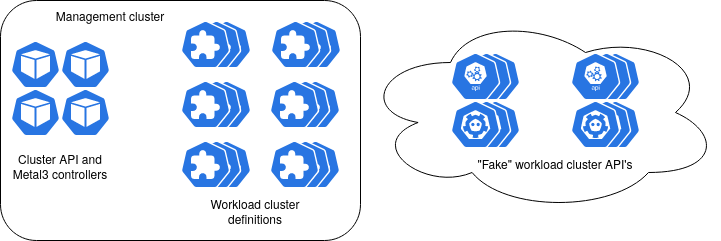

The diagram above was exported from draw.io. Its source (the exported page's mxGraphModel, read from the mxfile embedded in the PNG):
<mxGraphModel dx="1360" dy="795" grid="1" gridSize="10" guides="1" tooltips="1" connect="1" arrows="1" fold="1" page="1" pageScale="1" pageWidth="827" pageHeight="1169" math="0" shadow="0">
  <root>
    <mxCell id="0" />
    <mxCell id="1" parent="0" />
    <mxCell id="VIPdbBfWdfU9ZZTgM3lf-2" value="" style="rounded=1;whiteSpace=wrap;html=1;" vertex="1" parent="1">
      <mxGeometry x="40" y="40" width="360" height="240" as="geometry" />
    </mxCell>
    <mxCell id="VIPdbBfWdfU9ZZTgM3lf-3" value="Management cluster" style="text;html=1;strokeColor=none;fillColor=none;align=center;verticalAlign=middle;whiteSpace=wrap;rounded=0;" vertex="1" parent="1">
      <mxGeometry x="70" y="40" width="160" height="30" as="geometry" />
    </mxCell>
    <mxCell id="VIPdbBfWdfU9ZZTgM3lf-4" value="" style="sketch=0;html=1;dashed=0;whitespace=wrap;fillColor=#2875E2;strokeColor=#ffffff;points=[[0.005,0.63,0],[0.1,0.2,0],[0.9,0.2,0],[0.5,0,0],[0.995,0.63,0],[0.72,0.99,0],[0.5,1,0],[0.28,0.99,0]];verticalLabelPosition=bottom;align=center;verticalAlign=top;shape=mxgraph.kubernetes.icon;prIcon=pod" vertex="1" parent="1">
      <mxGeometry x="50" y="80" width="50" height="48" as="geometry" />
    </mxCell>
    <mxCell id="VIPdbBfWdfU9ZZTgM3lf-5" value="" style="sketch=0;html=1;dashed=0;whitespace=wrap;fillColor=#2875E2;strokeColor=#ffffff;points=[[0.005,0.63,0],[0.1,0.2,0],[0.9,0.2,0],[0.5,0,0],[0.995,0.63,0],[0.72,0.99,0],[0.5,1,0],[0.28,0.99,0]];verticalLabelPosition=bottom;align=center;verticalAlign=top;shape=mxgraph.kubernetes.icon;prIcon=pod" vertex="1" parent="1">
      <mxGeometry x="100" y="80" width="50" height="48" as="geometry" />
    </mxCell>
    <mxCell id="VIPdbBfWdfU9ZZTgM3lf-6" value="" style="sketch=0;html=1;dashed=0;whitespace=wrap;fillColor=#2875E2;strokeColor=#ffffff;points=[[0.005,0.63,0],[0.1,0.2,0],[0.9,0.2,0],[0.5,0,0],[0.995,0.63,0],[0.72,0.99,0],[0.5,1,0],[0.28,0.99,0]];verticalLabelPosition=bottom;align=center;verticalAlign=top;shape=mxgraph.kubernetes.icon;prIcon=pod" vertex="1" parent="1">
      <mxGeometry x="50" y="128" width="50" height="48" as="geometry" />
    </mxCell>
    <mxCell id="VIPdbBfWdfU9ZZTgM3lf-7" value="" style="sketch=0;html=1;dashed=0;whitespace=wrap;fillColor=#2875E2;strokeColor=#ffffff;points=[[0.005,0.63,0],[0.1,0.2,0],[0.9,0.2,0],[0.5,0,0],[0.995,0.63,0],[0.72,0.99,0],[0.5,1,0],[0.28,0.99,0]];verticalLabelPosition=bottom;align=center;verticalAlign=top;shape=mxgraph.kubernetes.icon;prIcon=pod" vertex="1" parent="1">
      <mxGeometry x="100" y="128" width="50" height="48" as="geometry" />
    </mxCell>
    <mxCell id="VIPdbBfWdfU9ZZTgM3lf-8" value="Cluster API and Metal3 controllers" style="text;html=1;strokeColor=none;fillColor=none;align=center;verticalAlign=middle;whiteSpace=wrap;rounded=0;" vertex="1" parent="1">
      <mxGeometry x="50" y="176" width="100" height="60" as="geometry" />
    </mxCell>
    <mxCell id="VIPdbBfWdfU9ZZTgM3lf-12" value="" style="group" vertex="1" connectable="0" parent="1">
      <mxGeometry x="309" y="180" width="71" height="48" as="geometry" />
    </mxCell>
    <mxCell id="VIPdbBfWdfU9ZZTgM3lf-9" value="" style="sketch=0;html=1;dashed=0;whitespace=wrap;fillColor=#2875E2;strokeColor=#ffffff;points=[[0.005,0.63,0],[0.1,0.2,0],[0.9,0.2,0],[0.5,0,0],[0.995,0.63,0],[0.72,0.99,0],[0.5,1,0],[0.28,0.99,0]];verticalLabelPosition=bottom;align=center;verticalAlign=top;shape=mxgraph.kubernetes.icon;prIcon=crd" vertex="1" parent="VIPdbBfWdfU9ZZTgM3lf-12">
      <mxGeometry x="21" width="50" height="48" as="geometry" />
    </mxCell>
    <mxCell id="VIPdbBfWdfU9ZZTgM3lf-10" value="" style="sketch=0;html=1;dashed=0;whitespace=wrap;fillColor=#2875E2;strokeColor=#ffffff;points=[[0.005,0.63,0],[0.1,0.2,0],[0.9,0.2,0],[0.5,0,0],[0.995,0.63,0],[0.72,0.99,0],[0.5,1,0],[0.28,0.99,0]];verticalLabelPosition=bottom;align=center;verticalAlign=top;shape=mxgraph.kubernetes.icon;prIcon=crd" vertex="1" parent="VIPdbBfWdfU9ZZTgM3lf-12">
      <mxGeometry x="11" width="50" height="48" as="geometry" />
    </mxCell>
    <mxCell id="VIPdbBfWdfU9ZZTgM3lf-11" value="" style="sketch=0;html=1;dashed=0;whitespace=wrap;fillColor=#2875E2;strokeColor=#ffffff;points=[[0.005,0.63,0],[0.1,0.2,0],[0.9,0.2,0],[0.5,0,0],[0.995,0.63,0],[0.72,0.99,0],[0.5,1,0],[0.28,0.99,0]];verticalLabelPosition=bottom;align=center;verticalAlign=top;shape=mxgraph.kubernetes.icon;prIcon=crd" vertex="1" parent="VIPdbBfWdfU9ZZTgM3lf-12">
      <mxGeometry width="50" height="48" as="geometry" />
    </mxCell>
    <mxCell id="VIPdbBfWdfU9ZZTgM3lf-13" value="" style="group" vertex="1" connectable="0" parent="1">
      <mxGeometry x="309" y="120" width="71" height="48" as="geometry" />
    </mxCell>
    <mxCell id="VIPdbBfWdfU9ZZTgM3lf-14" value="" style="sketch=0;html=1;dashed=0;whitespace=wrap;fillColor=#2875E2;strokeColor=#ffffff;points=[[0.005,0.63,0],[0.1,0.2,0],[0.9,0.2,0],[0.5,0,0],[0.995,0.63,0],[0.72,0.99,0],[0.5,1,0],[0.28,0.99,0]];verticalLabelPosition=bottom;align=center;verticalAlign=top;shape=mxgraph.kubernetes.icon;prIcon=crd" vertex="1" parent="VIPdbBfWdfU9ZZTgM3lf-13">
      <mxGeometry x="21" width="50" height="48" as="geometry" />
    </mxCell>
    <mxCell id="VIPdbBfWdfU9ZZTgM3lf-15" value="" style="sketch=0;html=1;dashed=0;whitespace=wrap;fillColor=#2875E2;strokeColor=#ffffff;points=[[0.005,0.63,0],[0.1,0.2,0],[0.9,0.2,0],[0.5,0,0],[0.995,0.63,0],[0.72,0.99,0],[0.5,1,0],[0.28,0.99,0]];verticalLabelPosition=bottom;align=center;verticalAlign=top;shape=mxgraph.kubernetes.icon;prIcon=crd" vertex="1" parent="VIPdbBfWdfU9ZZTgM3lf-13">
      <mxGeometry x="11" width="50" height="48" as="geometry" />
    </mxCell>
    <mxCell id="VIPdbBfWdfU9ZZTgM3lf-16" value="" style="sketch=0;html=1;dashed=0;whitespace=wrap;fillColor=#2875E2;strokeColor=#ffffff;points=[[0.005,0.63,0],[0.1,0.2,0],[0.9,0.2,0],[0.5,0,0],[0.995,0.63,0],[0.72,0.99,0],[0.5,1,0],[0.28,0.99,0]];verticalLabelPosition=bottom;align=center;verticalAlign=top;shape=mxgraph.kubernetes.icon;prIcon=crd" vertex="1" parent="VIPdbBfWdfU9ZZTgM3lf-13">
      <mxGeometry width="50" height="48" as="geometry" />
    </mxCell>
    <mxCell id="VIPdbBfWdfU9ZZTgM3lf-17" value="" style="group" vertex="1" connectable="0" parent="1">
      <mxGeometry x="310" y="60" width="71" height="48" as="geometry" />
    </mxCell>
    <mxCell id="VIPdbBfWdfU9ZZTgM3lf-18" value="" style="sketch=0;html=1;dashed=0;whitespace=wrap;fillColor=#2875E2;strokeColor=#ffffff;points=[[0.005,0.63,0],[0.1,0.2,0],[0.9,0.2,0],[0.5,0,0],[0.995,0.63,0],[0.72,0.99,0],[0.5,1,0],[0.28,0.99,0]];verticalLabelPosition=bottom;align=center;verticalAlign=top;shape=mxgraph.kubernetes.icon;prIcon=crd" vertex="1" parent="VIPdbBfWdfU9ZZTgM3lf-17">
      <mxGeometry x="21" width="50" height="48" as="geometry" />
    </mxCell>
    <mxCell id="VIPdbBfWdfU9ZZTgM3lf-19" value="" style="sketch=0;html=1;dashed=0;whitespace=wrap;fillColor=#2875E2;strokeColor=#ffffff;points=[[0.005,0.63,0],[0.1,0.2,0],[0.9,0.2,0],[0.5,0,0],[0.995,0.63,0],[0.72,0.99,0],[0.5,1,0],[0.28,0.99,0]];verticalLabelPosition=bottom;align=center;verticalAlign=top;shape=mxgraph.kubernetes.icon;prIcon=crd" vertex="1" parent="VIPdbBfWdfU9ZZTgM3lf-17">
      <mxGeometry x="11" width="50" height="48" as="geometry" />
    </mxCell>
    <mxCell id="VIPdbBfWdfU9ZZTgM3lf-20" value="" style="sketch=0;html=1;dashed=0;whitespace=wrap;fillColor=#2875E2;strokeColor=#ffffff;points=[[0.005,0.63,0],[0.1,0.2,0],[0.9,0.2,0],[0.5,0,0],[0.995,0.63,0],[0.72,0.99,0],[0.5,1,0],[0.28,0.99,0]];verticalLabelPosition=bottom;align=center;verticalAlign=top;shape=mxgraph.kubernetes.icon;prIcon=crd" vertex="1" parent="VIPdbBfWdfU9ZZTgM3lf-17">
      <mxGeometry width="50" height="48" as="geometry" />
    </mxCell>
    <mxCell id="VIPdbBfWdfU9ZZTgM3lf-21" value="" style="group" vertex="1" connectable="0" parent="1">
      <mxGeometry x="220" y="180" width="71" height="48" as="geometry" />
    </mxCell>
    <mxCell id="VIPdbBfWdfU9ZZTgM3lf-22" value="" style="sketch=0;html=1;dashed=0;whitespace=wrap;fillColor=#2875E2;strokeColor=#ffffff;points=[[0.005,0.63,0],[0.1,0.2,0],[0.9,0.2,0],[0.5,0,0],[0.995,0.63,0],[0.72,0.99,0],[0.5,1,0],[0.28,0.99,0]];verticalLabelPosition=bottom;align=center;verticalAlign=top;shape=mxgraph.kubernetes.icon;prIcon=crd" vertex="1" parent="VIPdbBfWdfU9ZZTgM3lf-21">
      <mxGeometry x="21" width="50" height="48" as="geometry" />
    </mxCell>
    <mxCell id="VIPdbBfWdfU9ZZTgM3lf-23" value="" style="sketch=0;html=1;dashed=0;whitespace=wrap;fillColor=#2875E2;strokeColor=#ffffff;points=[[0.005,0.63,0],[0.1,0.2,0],[0.9,0.2,0],[0.5,0,0],[0.995,0.63,0],[0.72,0.99,0],[0.5,1,0],[0.28,0.99,0]];verticalLabelPosition=bottom;align=center;verticalAlign=top;shape=mxgraph.kubernetes.icon;prIcon=crd" vertex="1" parent="VIPdbBfWdfU9ZZTgM3lf-21">
      <mxGeometry x="11" width="50" height="48" as="geometry" />
    </mxCell>
    <mxCell id="VIPdbBfWdfU9ZZTgM3lf-24" value="" style="sketch=0;html=1;dashed=0;whitespace=wrap;fillColor=#2875E2;strokeColor=#ffffff;points=[[0.005,0.63,0],[0.1,0.2,0],[0.9,0.2,0],[0.5,0,0],[0.995,0.63,0],[0.72,0.99,0],[0.5,1,0],[0.28,0.99,0]];verticalLabelPosition=bottom;align=center;verticalAlign=top;shape=mxgraph.kubernetes.icon;prIcon=crd" vertex="1" parent="VIPdbBfWdfU9ZZTgM3lf-21">
      <mxGeometry width="50" height="48" as="geometry" />
    </mxCell>
    <mxCell id="VIPdbBfWdfU9ZZTgM3lf-25" value="" style="group" vertex="1" connectable="0" parent="1">
      <mxGeometry x="220" y="120" width="71" height="48" as="geometry" />
    </mxCell>
    <mxCell id="VIPdbBfWdfU9ZZTgM3lf-26" value="" style="sketch=0;html=1;dashed=0;whitespace=wrap;fillColor=#2875E2;strokeColor=#ffffff;points=[[0.005,0.63,0],[0.1,0.2,0],[0.9,0.2,0],[0.5,0,0],[0.995,0.63,0],[0.72,0.99,0],[0.5,1,0],[0.28,0.99,0]];verticalLabelPosition=bottom;align=center;verticalAlign=top;shape=mxgraph.kubernetes.icon;prIcon=crd" vertex="1" parent="VIPdbBfWdfU9ZZTgM3lf-25">
      <mxGeometry x="21" width="50" height="48" as="geometry" />
    </mxCell>
    <mxCell id="VIPdbBfWdfU9ZZTgM3lf-27" value="" style="sketch=0;html=1;dashed=0;whitespace=wrap;fillColor=#2875E2;strokeColor=#ffffff;points=[[0.005,0.63,0],[0.1,0.2,0],[0.9,0.2,0],[0.5,0,0],[0.995,0.63,0],[0.72,0.99,0],[0.5,1,0],[0.28,0.99,0]];verticalLabelPosition=bottom;align=center;verticalAlign=top;shape=mxgraph.kubernetes.icon;prIcon=crd" vertex="1" parent="VIPdbBfWdfU9ZZTgM3lf-25">
      <mxGeometry x="11" width="50" height="48" as="geometry" />
    </mxCell>
    <mxCell id="VIPdbBfWdfU9ZZTgM3lf-28" value="" style="sketch=0;html=1;dashed=0;whitespace=wrap;fillColor=#2875E2;strokeColor=#ffffff;points=[[0.005,0.63,0],[0.1,0.2,0],[0.9,0.2,0],[0.5,0,0],[0.995,0.63,0],[0.72,0.99,0],[0.5,1,0],[0.28,0.99,0]];verticalLabelPosition=bottom;align=center;verticalAlign=top;shape=mxgraph.kubernetes.icon;prIcon=crd" vertex="1" parent="VIPdbBfWdfU9ZZTgM3lf-25">
      <mxGeometry width="50" height="48" as="geometry" />
    </mxCell>
    <mxCell id="VIPdbBfWdfU9ZZTgM3lf-29" value="" style="group" vertex="1" connectable="0" parent="1">
      <mxGeometry x="220" y="60" width="71" height="48" as="geometry" />
    </mxCell>
    <mxCell id="VIPdbBfWdfU9ZZTgM3lf-30" value="" style="sketch=0;html=1;dashed=0;whitespace=wrap;fillColor=#2875E2;strokeColor=#ffffff;points=[[0.005,0.63,0],[0.1,0.2,0],[0.9,0.2,0],[0.5,0,0],[0.995,0.63,0],[0.72,0.99,0],[0.5,1,0],[0.28,0.99,0]];verticalLabelPosition=bottom;align=center;verticalAlign=top;shape=mxgraph.kubernetes.icon;prIcon=crd" vertex="1" parent="VIPdbBfWdfU9ZZTgM3lf-29">
      <mxGeometry x="21" width="50" height="48" as="geometry" />
    </mxCell>
    <mxCell id="VIPdbBfWdfU9ZZTgM3lf-31" value="" style="sketch=0;html=1;dashed=0;whitespace=wrap;fillColor=#2875E2;strokeColor=#ffffff;points=[[0.005,0.63,0],[0.1,0.2,0],[0.9,0.2,0],[0.5,0,0],[0.995,0.63,0],[0.72,0.99,0],[0.5,1,0],[0.28,0.99,0]];verticalLabelPosition=bottom;align=center;verticalAlign=top;shape=mxgraph.kubernetes.icon;prIcon=crd" vertex="1" parent="VIPdbBfWdfU9ZZTgM3lf-29">
      <mxGeometry x="11" width="50" height="48" as="geometry" />
    </mxCell>
    <mxCell id="VIPdbBfWdfU9ZZTgM3lf-32" value="" style="sketch=0;html=1;dashed=0;whitespace=wrap;fillColor=#2875E2;strokeColor=#ffffff;points=[[0.005,0.63,0],[0.1,0.2,0],[0.9,0.2,0],[0.5,0,0],[0.995,0.63,0],[0.72,0.99,0],[0.5,1,0],[0.28,0.99,0]];verticalLabelPosition=bottom;align=center;verticalAlign=top;shape=mxgraph.kubernetes.icon;prIcon=crd" vertex="1" parent="VIPdbBfWdfU9ZZTgM3lf-29">
      <mxGeometry width="50" height="48" as="geometry" />
    </mxCell>
    <mxCell id="VIPdbBfWdfU9ZZTgM3lf-33" value="Workload cluster definitions" style="text;html=1;strokeColor=none;fillColor=none;align=center;verticalAlign=middle;whiteSpace=wrap;rounded=0;" vertex="1" parent="1">
      <mxGeometry x="240" y="226" width="110" height="50" as="geometry" />
    </mxCell>
    <mxCell id="VIPdbBfWdfU9ZZTgM3lf-34" value="" style="ellipse;shape=cloud;whiteSpace=wrap;html=1;" vertex="1" parent="1">
      <mxGeometry x="400" y="52" width="360" height="200" as="geometry" />
    </mxCell>
    <mxCell id="VIPdbBfWdfU9ZZTgM3lf-37" value="" style="sketch=0;html=1;dashed=0;whitespace=wrap;fillColor=#2875E2;strokeColor=#ffffff;points=[[0.005,0.63,0],[0.1,0.2,0],[0.9,0.2,0],[0.5,0,0],[0.995,0.63,0],[0.72,0.99,0],[0.5,1,0],[0.28,0.99,0]];verticalLabelPosition=bottom;align=center;verticalAlign=top;shape=mxgraph.kubernetes.icon;prIcon=api" vertex="1" parent="1">
      <mxGeometry x="510" y="92" width="50" height="48" as="geometry" />
    </mxCell>
    <mxCell id="VIPdbBfWdfU9ZZTgM3lf-38" value="" style="sketch=0;html=1;dashed=0;whitespace=wrap;fillColor=#2875E2;strokeColor=#ffffff;points=[[0.005,0.63,0],[0.1,0.2,0],[0.9,0.2,0],[0.5,0,0],[0.995,0.63,0],[0.72,0.99,0],[0.5,1,0],[0.28,0.99,0]];verticalLabelPosition=bottom;align=center;verticalAlign=top;shape=mxgraph.kubernetes.icon;prIcon=etcd" vertex="1" parent="1">
      <mxGeometry x="510" y="140" width="50" height="48" as="geometry" />
    </mxCell>
    <mxCell id="VIPdbBfWdfU9ZZTgM3lf-39" value="" style="sketch=0;html=1;dashed=0;whitespace=wrap;fillColor=#2875E2;strokeColor=#ffffff;points=[[0.005,0.63,0],[0.1,0.2,0],[0.9,0.2,0],[0.5,0,0],[0.995,0.63,0],[0.72,0.99,0],[0.5,1,0],[0.28,0.99,0]];verticalLabelPosition=bottom;align=center;verticalAlign=top;shape=mxgraph.kubernetes.icon;prIcon=api" vertex="1" parent="1">
      <mxGeometry x="501" y="92" width="50" height="48" as="geometry" />
    </mxCell>
    <mxCell id="VIPdbBfWdfU9ZZTgM3lf-40" value="" style="sketch=0;html=1;dashed=0;whitespace=wrap;fillColor=#2875E2;strokeColor=#ffffff;points=[[0.005,0.63,0],[0.1,0.2,0],[0.9,0.2,0],[0.5,0,0],[0.995,0.63,0],[0.72,0.99,0],[0.5,1,0],[0.28,0.99,0]];verticalLabelPosition=bottom;align=center;verticalAlign=top;shape=mxgraph.kubernetes.icon;prIcon=etcd" vertex="1" parent="1">
      <mxGeometry x="501" y="140" width="50" height="48" as="geometry" />
    </mxCell>
    <mxCell id="VIPdbBfWdfU9ZZTgM3lf-41" value="" style="sketch=0;html=1;dashed=0;whitespace=wrap;fillColor=#2875E2;strokeColor=#ffffff;points=[[0.005,0.63,0],[0.1,0.2,0],[0.9,0.2,0],[0.5,0,0],[0.995,0.63,0],[0.72,0.99,0],[0.5,1,0],[0.28,0.99,0]];verticalLabelPosition=bottom;align=center;verticalAlign=top;shape=mxgraph.kubernetes.icon;prIcon=api" vertex="1" parent="1">
      <mxGeometry x="490" y="92" width="50" height="48" as="geometry" />
    </mxCell>
    <mxCell id="VIPdbBfWdfU9ZZTgM3lf-42" value="" style="sketch=0;html=1;dashed=0;whitespace=wrap;fillColor=#2875E2;strokeColor=#ffffff;points=[[0.005,0.63,0],[0.1,0.2,0],[0.9,0.2,0],[0.5,0,0],[0.995,0.63,0],[0.72,0.99,0],[0.5,1,0],[0.28,0.99,0]];verticalLabelPosition=bottom;align=center;verticalAlign=top;shape=mxgraph.kubernetes.icon;prIcon=etcd" vertex="1" parent="1">
      <mxGeometry x="490" y="140" width="50" height="48" as="geometry" />
    </mxCell>
    <mxCell id="VIPdbBfWdfU9ZZTgM3lf-43" value="" style="sketch=0;html=1;dashed=0;whitespace=wrap;fillColor=#2875E2;strokeColor=#ffffff;points=[[0.005,0.63,0],[0.1,0.2,0],[0.9,0.2,0],[0.5,0,0],[0.995,0.63,0],[0.72,0.99,0],[0.5,1,0],[0.28,0.99,0]];verticalLabelPosition=bottom;align=center;verticalAlign=top;shape=mxgraph.kubernetes.icon;prIcon=api" vertex="1" parent="1">
      <mxGeometry x="630" y="92" width="50" height="48" as="geometry" />
    </mxCell>
    <mxCell id="VIPdbBfWdfU9ZZTgM3lf-44" value="" style="sketch=0;html=1;dashed=0;whitespace=wrap;fillColor=#2875E2;strokeColor=#ffffff;points=[[0.005,0.63,0],[0.1,0.2,0],[0.9,0.2,0],[0.5,0,0],[0.995,0.63,0],[0.72,0.99,0],[0.5,1,0],[0.28,0.99,0]];verticalLabelPosition=bottom;align=center;verticalAlign=top;shape=mxgraph.kubernetes.icon;prIcon=etcd" vertex="1" parent="1">
      <mxGeometry x="630" y="140" width="50" height="48" as="geometry" />
    </mxCell>
    <mxCell id="VIPdbBfWdfU9ZZTgM3lf-45" value="" style="sketch=0;html=1;dashed=0;whitespace=wrap;fillColor=#2875E2;strokeColor=#ffffff;points=[[0.005,0.63,0],[0.1,0.2,0],[0.9,0.2,0],[0.5,0,0],[0.995,0.63,0],[0.72,0.99,0],[0.5,1,0],[0.28,0.99,0]];verticalLabelPosition=bottom;align=center;verticalAlign=top;shape=mxgraph.kubernetes.icon;prIcon=api" vertex="1" parent="1">
      <mxGeometry x="621" y="92" width="50" height="48" as="geometry" />
    </mxCell>
    <mxCell id="VIPdbBfWdfU9ZZTgM3lf-46" value="" style="sketch=0;html=1;dashed=0;whitespace=wrap;fillColor=#2875E2;strokeColor=#ffffff;points=[[0.005,0.63,0],[0.1,0.2,0],[0.9,0.2,0],[0.5,0,0],[0.995,0.63,0],[0.72,0.99,0],[0.5,1,0],[0.28,0.99,0]];verticalLabelPosition=bottom;align=center;verticalAlign=top;shape=mxgraph.kubernetes.icon;prIcon=etcd" vertex="1" parent="1">
      <mxGeometry x="621" y="140" width="50" height="48" as="geometry" />
    </mxCell>
    <mxCell id="VIPdbBfWdfU9ZZTgM3lf-47" value="" style="sketch=0;html=1;dashed=0;whitespace=wrap;fillColor=#2875E2;strokeColor=#ffffff;points=[[0.005,0.63,0],[0.1,0.2,0],[0.9,0.2,0],[0.5,0,0],[0.995,0.63,0],[0.72,0.99,0],[0.5,1,0],[0.28,0.99,0]];verticalLabelPosition=bottom;align=center;verticalAlign=top;shape=mxgraph.kubernetes.icon;prIcon=api" vertex="1" parent="1">
      <mxGeometry x="610" y="92" width="50" height="48" as="geometry" />
    </mxCell>
    <mxCell id="VIPdbBfWdfU9ZZTgM3lf-48" value="" style="sketch=0;html=1;dashed=0;whitespace=wrap;fillColor=#2875E2;strokeColor=#ffffff;points=[[0.005,0.63,0],[0.1,0.2,0],[0.9,0.2,0],[0.5,0,0],[0.995,0.63,0],[0.72,0.99,0],[0.5,1,0],[0.28,0.99,0]];verticalLabelPosition=bottom;align=center;verticalAlign=top;shape=mxgraph.kubernetes.icon;prIcon=etcd" vertex="1" parent="1">
      <mxGeometry x="610" y="140" width="50" height="48" as="geometry" />
    </mxCell>
    <mxCell id="VIPdbBfWdfU9ZZTgM3lf-49" value="&quot;Fake&quot; workload cluster API's" style="text;html=1;strokeColor=none;fillColor=none;align=center;verticalAlign=middle;whiteSpace=wrap;rounded=0;" vertex="1" parent="1">
      <mxGeometry x="510" y="188" width="170" height="30" as="geometry" />
    </mxCell>
  </root>
</mxGraphModel>